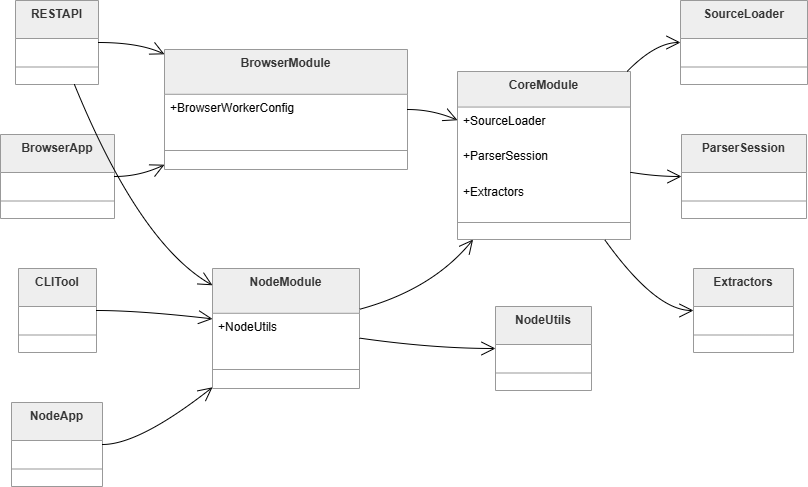

The diagram above was exported from draw.io. Its source (the exported page's mxGraphModel, read from the mxfile embedded in the PNG):
<mxGraphModel dx="1385" dy="757" grid="1" gridSize="10" guides="1" tooltips="1" connect="1" arrows="1" fold="1" page="1" pageScale="1" pageWidth="850" pageHeight="1100" math="0" shadow="0">
  <root>
    <mxCell id="0" />
    <mxCell id="1" parent="0" />
    <mxCell id="2" parent="1" style="swimlane;fontStyle=1;align=center;verticalAlign=top;childLayout=stackLayout;horizontal=1;startSize=35.55555555555556;horizontalStack=0;resizeParent=1;resizeParentMax=0;resizeLast=0;collapsible=0;marginBottom=0;fillColor=light-dark(#eeeeee,#1f2020);strokeColor=light-dark(#999999,#cccccc);fontColor=light-dark(#333333,#cccccc);" value="CoreModule" vertex="1">
      <mxGeometry height="168" width="173" x="465" y="79" as="geometry" />
    </mxCell>
    <mxCell id="3" parent="2" style="text;strokeColor=none;fillColor=none;align=left;verticalAlign=top;spacingLeft=4;spacingRight=4;overflow=hidden;rotatable=0;points=[[0,0.5],[1,0.5]];portConstraint=eastwest;" value="+SourceLoader" vertex="1">
      <mxGeometry height="36" width="173" y="36" as="geometry" />
    </mxCell>
    <mxCell id="4" parent="2" style="text;strokeColor=none;fillColor=none;align=left;verticalAlign=top;spacingLeft=4;spacingRight=4;overflow=hidden;rotatable=0;points=[[0,0.5],[1,0.5]];portConstraint=eastwest;" value="+ParserSession" vertex="1">
      <mxGeometry height="36" width="173" y="71" as="geometry" />
    </mxCell>
    <mxCell id="5" parent="2" style="text;strokeColor=none;fillColor=none;align=left;verticalAlign=top;spacingLeft=4;spacingRight=4;overflow=hidden;rotatable=0;points=[[0,0.5],[1,0.5]];portConstraint=eastwest;" value="+Extractors" vertex="1">
      <mxGeometry height="36" width="173" y="107" as="geometry" />
    </mxCell>
    <mxCell id="6" parent="2" style="line;strokeWidth=1;fillColor=none;align=left;verticalAlign=middle;spacingTop=-1;spacingLeft=3;spacingRight=3;rotatable=0;labelPosition=right;points=[];portConstraint=eastwest;strokeColor=inherit;" vertex="1">
      <mxGeometry height="18" width="173" y="142" as="geometry" />
    </mxCell>
    <mxCell id="7" parent="1" style="swimlane;fontStyle=1;align=center;verticalAlign=top;childLayout=stackLayout;horizontal=1;startSize=44.8;horizontalStack=0;resizeParent=1;resizeParentMax=0;resizeLast=0;collapsible=0;marginBottom=0;fillColor=light-dark(#eeeeee,#1f2020);strokeColor=light-dark(#999999,#cccccc);fontColor=light-dark(#333333,#cccccc);" value="NodeModule" vertex="1">
      <mxGeometry height="120" width="147" x="220" y="276" as="geometry" />
    </mxCell>
    <mxCell id="8" parent="7" style="text;strokeColor=none;fillColor=none;align=left;verticalAlign=top;spacingLeft=4;spacingRight=4;overflow=hidden;rotatable=0;points=[[0,0.5],[1,0.5]];portConstraint=eastwest;" value="+NodeUtils" vertex="1">
      <mxGeometry height="45" width="147" y="45" as="geometry" />
    </mxCell>
    <mxCell id="9" parent="7" style="line;strokeWidth=1;fillColor=none;align=left;verticalAlign=middle;spacingTop=-1;spacingLeft=3;spacingRight=3;rotatable=0;labelPosition=right;points=[];portConstraint=eastwest;strokeColor=inherit;" vertex="1">
      <mxGeometry height="22" width="147" y="90" as="geometry" />
    </mxCell>
    <mxCell id="10" parent="1" style="swimlane;fontStyle=1;align=center;verticalAlign=top;childLayout=stackLayout;horizontal=1;startSize=44.8;horizontalStack=0;resizeParent=1;resizeParentMax=0;resizeLast=0;collapsible=0;marginBottom=0;fillColor=light-dark(#eeeeee,#1f2020);strokeColor=light-dark(#999999,#cccccc);fontColor=light-dark(#333333,#cccccc);" value="BrowserModule" vertex="1">
      <mxGeometry height="120" width="243" x="172" y="57" as="geometry" />
    </mxCell>
    <mxCell id="11" parent="10" style="text;strokeColor=none;fillColor=none;align=left;verticalAlign=top;spacingLeft=4;spacingRight=4;overflow=hidden;rotatable=0;points=[[0,0.5],[1,0.5]];portConstraint=eastwest;" value="+BrowserWorkerConfig" vertex="1">
      <mxGeometry height="45" width="243" y="45" as="geometry" />
    </mxCell>
    <mxCell id="12" parent="10" style="line;strokeWidth=1;fillColor=none;align=left;verticalAlign=middle;spacingTop=-1;spacingLeft=3;spacingRight=3;rotatable=0;labelPosition=right;points=[];portConstraint=eastwest;strokeColor=inherit;" vertex="1">
      <mxGeometry height="22" width="243" y="90" as="geometry" />
    </mxCell>
    <mxCell id="13" parent="1" style="swimlane;fontStyle=1;align=center;verticalAlign=top;childLayout=stackLayout;horizontal=1;startSize=38;horizontalStack=0;resizeParent=1;resizeParentMax=0;resizeLast=0;collapsible=0;marginBottom=0;fillColor=light-dark(#eeeeee,#1f2020);strokeColor=light-dark(#999999,#cccccc);fontColor=light-dark(#333333,#cccccc);" value="SourceLoader" vertex="1">
      <mxGeometry height="84" width="127" x="688" y="8" as="geometry" />
    </mxCell>
    <mxCell id="14" parent="13" style="line;strokeWidth=1;fillColor=none;align=left;verticalAlign=middle;spacingTop=-1;spacingLeft=3;spacingRight=3;rotatable=0;labelPosition=right;points=[];portConstraint=eastwest;strokeColor=inherit;" vertex="1">
      <mxGeometry height="19" width="127" y="57" as="geometry" />
    </mxCell>
    <mxCell id="15" parent="1" style="swimlane;fontStyle=1;align=center;verticalAlign=top;childLayout=stackLayout;horizontal=1;startSize=38;horizontalStack=0;resizeParent=1;resizeParentMax=0;resizeLast=0;collapsible=0;marginBottom=0;fillColor=light-dark(#eeeeee,#1f2020);strokeColor=light-dark(#999999,#cccccc);fontColor=light-dark(#333333,#cccccc);" value="ParserSession" vertex="1">
      <mxGeometry height="84" width="125" x="689" y="142" as="geometry" />
    </mxCell>
    <mxCell id="16" parent="15" style="line;strokeWidth=1;fillColor=none;align=left;verticalAlign=middle;spacingTop=-1;spacingLeft=3;spacingRight=3;rotatable=0;labelPosition=right;points=[];portConstraint=eastwest;strokeColor=inherit;" vertex="1">
      <mxGeometry height="19" width="125" y="57" as="geometry" />
    </mxCell>
    <mxCell id="17" parent="1" style="swimlane;fontStyle=1;align=center;verticalAlign=top;childLayout=stackLayout;horizontal=1;startSize=38;horizontalStack=0;resizeParent=1;resizeParentMax=0;resizeLast=0;collapsible=0;marginBottom=0;fillColor=light-dark(#eeeeee,#1f2020);strokeColor=light-dark(#999999,#cccccc);fontColor=light-dark(#333333,#cccccc);" value="Extractors" vertex="1">
      <mxGeometry height="84" width="100" x="701" y="276" as="geometry" />
    </mxCell>
    <mxCell id="18" parent="17" style="line;strokeWidth=1;fillColor=none;align=left;verticalAlign=middle;spacingTop=-1;spacingLeft=3;spacingRight=3;rotatable=0;labelPosition=right;points=[];portConstraint=eastwest;strokeColor=inherit;" vertex="1">
      <mxGeometry height="19" width="100" y="57" as="geometry" />
    </mxCell>
    <mxCell id="19" parent="1" style="swimlane;fontStyle=1;align=center;verticalAlign=top;childLayout=stackLayout;horizontal=1;startSize=38;horizontalStack=0;resizeParent=1;resizeParentMax=0;resizeLast=0;collapsible=0;marginBottom=0;fillColor=light-dark(#eeeeee,#1f2020);strokeColor=light-dark(#999999,#cccccc);fontColor=light-dark(#333333,#cccccc);" value="NodeUtils" vertex="1">
      <mxGeometry height="84" width="96" x="503" y="314" as="geometry" />
    </mxCell>
    <mxCell id="20" parent="19" style="line;strokeWidth=1;fillColor=none;align=left;verticalAlign=middle;spacingTop=-1;spacingLeft=3;spacingRight=3;rotatable=0;labelPosition=right;points=[];portConstraint=eastwest;strokeColor=inherit;" vertex="1">
      <mxGeometry height="19" width="96" y="57" as="geometry" />
    </mxCell>
    <mxCell id="21" parent="1" style="swimlane;fontStyle=1;align=center;verticalAlign=top;childLayout=stackLayout;horizontal=1;startSize=38;horizontalStack=0;resizeParent=1;resizeParentMax=0;resizeLast=0;collapsible=0;marginBottom=0;fillColor=light-dark(#eeeeee,#1f2020);strokeColor=light-dark(#999999,#cccccc);fontColor=light-dark(#333333,#cccccc);" value="NodeApp" vertex="1">
      <mxGeometry height="84" width="91" x="19" y="410" as="geometry" />
    </mxCell>
    <mxCell id="22" parent="21" style="line;strokeWidth=1;fillColor=none;align=left;verticalAlign=middle;spacingTop=-1;spacingLeft=3;spacingRight=3;rotatable=0;labelPosition=right;points=[];portConstraint=eastwest;strokeColor=inherit;" vertex="1">
      <mxGeometry height="19" width="91" y="57" as="geometry" />
    </mxCell>
    <mxCell id="23" parent="1" style="swimlane;fontStyle=1;align=center;verticalAlign=top;childLayout=stackLayout;horizontal=1;startSize=38;horizontalStack=0;resizeParent=1;resizeParentMax=0;resizeLast=0;collapsible=0;marginBottom=0;fillColor=light-dark(#eeeeee,#1f2020);strokeColor=light-dark(#999999,#cccccc);fontColor=light-dark(#333333,#cccccc);" value="BrowserApp" vertex="1">
      <mxGeometry height="84" width="114" x="8" y="142" as="geometry" />
    </mxCell>
    <mxCell id="24" parent="23" style="line;strokeWidth=1;fillColor=none;align=left;verticalAlign=middle;spacingTop=-1;spacingLeft=3;spacingRight=3;rotatable=0;labelPosition=right;points=[];portConstraint=eastwest;strokeColor=inherit;" vertex="1">
      <mxGeometry height="19" width="114" y="57" as="geometry" />
    </mxCell>
    <mxCell id="25" parent="1" style="swimlane;fontStyle=1;align=center;verticalAlign=top;childLayout=stackLayout;horizontal=1;startSize=38;horizontalStack=0;resizeParent=1;resizeParentMax=0;resizeLast=0;collapsible=0;marginBottom=0;fillColor=light-dark(#eeeeee,#1f2020);strokeColor=light-dark(#999999,#cccccc);fontColor=light-dark(#333333,#cccccc);" value="CLITool" vertex="1">
      <mxGeometry height="84" width="78" x="26" y="276" as="geometry" />
    </mxCell>
    <mxCell id="26" parent="25" style="line;strokeWidth=1;fillColor=none;align=left;verticalAlign=middle;spacingTop=-1;spacingLeft=3;spacingRight=3;rotatable=0;labelPosition=right;points=[];portConstraint=eastwest;strokeColor=inherit;" vertex="1">
      <mxGeometry height="19" width="78" y="57" as="geometry" />
    </mxCell>
    <mxCell id="27" parent="1" style="swimlane;fontStyle=1;align=center;verticalAlign=top;childLayout=stackLayout;horizontal=1;startSize=38;horizontalStack=0;resizeParent=1;resizeParentMax=0;resizeLast=0;collapsible=0;marginBottom=0;fillColor=light-dark(#eeeeee,#1f2020);strokeColor=light-dark(#999999,#cccccc);fontColor=light-dark(#333333,#cccccc);" value="RESTAPI" vertex="1">
      <mxGeometry height="84" width="83" x="23" y="8" as="geometry" />
    </mxCell>
    <mxCell id="28" parent="27" style="line;strokeWidth=1;fillColor=none;align=left;verticalAlign=middle;spacingTop=-1;spacingLeft=3;spacingRight=3;rotatable=0;labelPosition=right;points=[];portConstraint=eastwest;strokeColor=inherit;" vertex="1">
      <mxGeometry height="19" width="83" y="57" as="geometry" />
    </mxCell>
    <mxCell id="29" edge="1" parent="1" source="21" style="curved=1;startArrow=none;endArrow=open;endSize=12;exitX=1;exitY=0.5;entryX=0;entryY=0.99;" target="7" value="">
      <mxGeometry relative="1" as="geometry">
        <Array as="points">
          <mxPoint x="147" y="452" />
        </Array>
      </mxGeometry>
    </mxCell>
    <mxCell id="30" edge="1" parent="1" source="23" style="curved=1;startArrow=none;endArrow=open;endSize=12;exitX=1;exitY=0.5;entryX=0;entryY=0.96;" target="10" value="">
      <mxGeometry relative="1" as="geometry">
        <Array as="points">
          <mxPoint x="147" y="184" />
        </Array>
      </mxGeometry>
    </mxCell>
    <mxCell id="31" edge="1" parent="1" source="25" style="curved=1;startArrow=none;endArrow=open;endSize=12;exitX=1;exitY=0.5;entryX=0;entryY=0.42;" target="7" value="">
      <mxGeometry relative="1" as="geometry">
        <Array as="points">
          <mxPoint x="147" y="318" />
        </Array>
      </mxGeometry>
    </mxCell>
    <mxCell id="32" edge="1" parent="1" source="27" style="curved=1;startArrow=none;endArrow=open;endSize=12;exitX=0.71;exitY=1;entryX=0;entryY=0.14;" target="7" value="">
      <mxGeometry relative="1" as="geometry">
        <Array as="points">
          <mxPoint x="147" y="251" />
        </Array>
      </mxGeometry>
    </mxCell>
    <mxCell id="33" edge="1" parent="1" source="27" style="curved=1;startArrow=none;endArrow=open;endSize=12;exitX=1.01;exitY=0.5;entryX=0;entryY=0.04;" target="10" value="">
      <mxGeometry relative="1" as="geometry">
        <Array as="points">
          <mxPoint x="147" y="50" />
        </Array>
      </mxGeometry>
    </mxCell>
    <mxCell id="34" edge="1" parent="1" source="7" style="curved=1;startArrow=none;endArrow=open;endSize=12;exitX=1;exitY=0.34;entryX=0.09;entryY=1;" target="2" value="">
      <mxGeometry relative="1" as="geometry">
        <Array as="points">
          <mxPoint x="440" y="297" />
        </Array>
      </mxGeometry>
    </mxCell>
    <mxCell id="35" edge="1" parent="1" source="10" style="curved=1;startArrow=none;endArrow=open;endSize=12;exitX=1;exitY=0.5;entryX=0;entryY=0.29;" target="2" value="">
      <mxGeometry relative="1" as="geometry">
        <Array as="points">
          <mxPoint x="440" y="117" />
        </Array>
      </mxGeometry>
    </mxCell>
    <mxCell id="36" edge="1" parent="1" source="2" style="curved=1;startArrow=none;endArrow=open;endSize=12;exitX=0.98;exitY=0;entryX=0;entryY=0.5;" target="13" value="">
      <mxGeometry relative="1" as="geometry">
        <Array as="points">
          <mxPoint x="663" y="50" />
        </Array>
      </mxGeometry>
    </mxCell>
    <mxCell id="37" edge="1" parent="1" source="2" style="curved=1;startArrow=none;endArrow=open;endSize=12;exitX=1;exitY=0.6;entryX=0;entryY=0.5;" target="15" value="">
      <mxGeometry relative="1" as="geometry">
        <Array as="points">
          <mxPoint x="663" y="184" />
        </Array>
      </mxGeometry>
    </mxCell>
    <mxCell id="38" edge="1" parent="1" source="2" style="curved=1;startArrow=none;endArrow=open;endSize=12;exitX=0.85;exitY=1;entryX=0;entryY=0.5;" target="17" value="">
      <mxGeometry relative="1" as="geometry">
        <Array as="points">
          <mxPoint x="663" y="318" />
        </Array>
      </mxGeometry>
    </mxCell>
    <mxCell id="39" edge="1" parent="1" source="7" style="curved=1;startArrow=none;endArrow=open;endSize=12;exitX=1;exitY=0.58;entryX=0;entryY=0.5;" target="19" value="">
      <mxGeometry relative="1" as="geometry">
        <Array as="points">
          <mxPoint x="440" y="356" />
        </Array>
      </mxGeometry>
    </mxCell>
  </root>
</mxGraphModel>